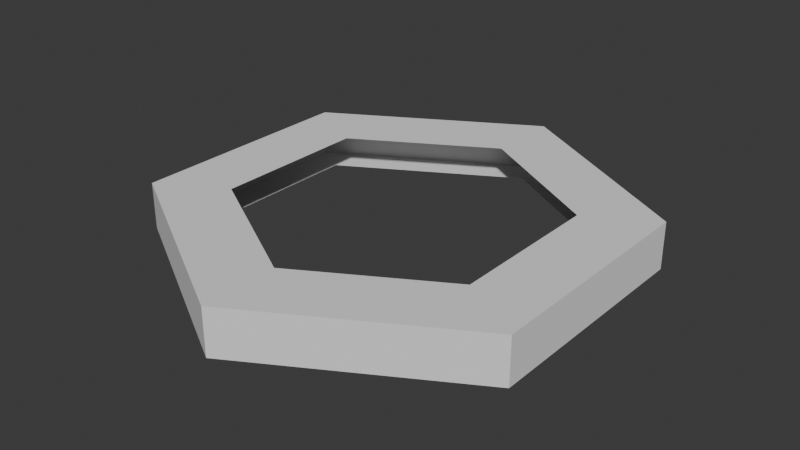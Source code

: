 # Source: hex_holo_outer_mesh.blend  (saved by Blender 4.4.32; exported with 4.5.12 LTS)
import bpy
from mathutils import Matrix  # noqa: F401  (used for matrix-valued properties, if any)

bpy.ops.wm.read_factory_settings(use_empty=True)
scene = bpy.context.scene
scene.name = 'Scene'

# ---- collections
col_collection = bpy.data.collections.new('Collection'); scene.collection.children.link(col_collection)

# ---- world
world_world = bpy.data.worlds.new('World'); scene.world = world_world
world_world.use_nodes = True; world_world.node_tree.nodes.clear()
_N = world_world.node_tree.nodes; _L = world_world.node_tree.links
n0 = _N.new('ShaderNodeOutputWorld'); n0.name = 'World Output'; n0.location = (300, 300)
n1 = _N.new('ShaderNodeBackground'); n1.name = 'Background'; n1.location = (10, 300)
n1.inputs[0].default_value = (0.05088, 0.05088, 0.05088, 1.0)
_L.new(n1.outputs[0], n0.inputs[0])
n0.is_active_output = True
world_world.color = (0.05088, 0.05088, 0.05088)
world_world.sun_shadow_jitter_overblur = 0.0

# ---- meshes
me_cylinder = bpy.data.meshes.new('Cylinder')
me_cylinder.from_pydata([(0.0, 0.8457, -0.1), (0.0, 0.673, 0.1), (0.7324, 0.4229, -0.1), (0.5829, 0.3365, 0.1), (0.7324, -0.4229, -0.1), (0.5829, -0.3365, 0.1), (0.0, -0.8457, -0.1), (0.0, -0.673, 0.1), (-0.7324, -0.4229, -0.1), (-0.5829, -0.3365, 0.1), (-0.7324, 0.4229, -0.1), (-0.5829, 0.3365, 0.1), (0.0, 1.0, -0.1), (0.866, 0.5, -0.1), (0.866, 0.5, 0.1), (0.0, 1.0, 0.1), (0.866, -0.5, -0.1), (0.866, -0.5, 0.1), (0.0, -1.0, -0.1), (0.0, -1.0, 0.1), (-0.866, -0.5, -0.1), (-0.866, -0.5, 0.1), (-0.866, 0.5, -0.1), (-0.866, 0.5, 0.1)], [], [(12, 15, 14, 13), (13, 14, 17, 16), (16, 17, 19, 18), (18, 19, 21, 20), (20, 21, 23, 22), (22, 23, 15, 12), (2, 0, 12, 13), (1, 3, 14, 15), (4, 2, 13, 16), (3, 5, 17, 14), (6, 4, 16, 18), (5, 7, 19, 17), (8, 6, 18, 20), (7, 9, 21, 19), (10, 8, 20, 22), (9, 11, 23, 21), (0, 10, 22, 12), (11, 1, 15, 23)])
_uv = me_cylinder.uv_layers.new(name='UVMap')
_uv.uv.foreach_set('vector', [1.0, 0.5, 1.0, 1.0, 0.8333, 1.0, 0.8333, 0.5, 0.8333, 0.5, 0.8333, 1.0, 0.6667, 1.0, 0.6667, 0.5, 0.6667, 0.5, 0.6667, 1.0, 0.5, 1.0, 0.5, 0.5, 0.5, 0.5, 0.5, 1.0, 0.3333, 1.0, 0.3333, 0.5, 0.3333, 0.5, 0.3333, 1.0, 0.1667, 1.0, 0.1667, 0.5, 0.1667, 0.5, 0.1667, 1.0, -8.941e-08, 1.0, -8.941e-08, 0.5, 0.9258, 0.3515, 0.75, 0.453, 0.75, 0.49, 0.9578, 0.37, 0.25, 0.453, 0.4258, 0.3515, 0.4578, 0.37, 0.25, 0.49, 0.9258, 0.1485, 0.9258, 0.3515, 0.9578, 0.37, 0.9578, 0.13, 0.4258, 0.3515, 0.4258, 0.1485, 0.4578, 0.13, 0.4578, 0.37, 0.75, 0.04703, 0.9258, 0.1485, 0.9578, 0.13, 0.75, 0.01, 0.4258, 0.1485, 0.25, 0.04703, 0.25, 0.01, 0.4578, 0.13, 0.5742, 0.1485, 0.75, 0.04703, 0.75, 0.01, 0.5422, 0.13, 0.25, 0.04703, 0.07422, 0.1485, 0.04215, 0.13, 0.25, 0.01, 0.5742, 0.3515, 0.5742, 0.1485, 0.5422, 0.13, 0.5422, 0.37, 0.07422, 0.1485, 0.07422, 0.3515, 0.04215, 0.37, 0.04215, 0.13, 0.75, 0.453, 0.5742, 0.3515, 0.5422, 0.37, 0.75, 0.49, 0.07422, 0.3515, 0.25, 0.453, 0.25, 0.49, 0.04215, 0.37])
me_cylinder.update()

# ---- objects
ob_cylinder = bpy.data.objects.new('Cylinder', me_cylinder)

# ---- transforms, parenting, visibility, modifiers, constraints
ob_cylinder.location = (0.0, 0.0, 0.0)

# ---- collection membership
col_collection.objects.link(ob_cylinder)

# ---- scene / render settings (as saved in the file)
scene.frame_start = 1; scene.frame_end = 250; scene.frame_set(1)
scene.render.engine = 'BLENDER_EEVEE_NEXT'
bpy.context.view_layer.update()

# ---- added for rendering (the .blend has no active camera and no usable light): camera, sun
cam_auto = bpy.data.cameras.new('AutoCamera')
cam_auto.lens = 50.0
cam_auto.sensor_width = 36.0
cam_auto.clip_end = 1000.0
ob_auto_camera = bpy.data.objects.new('AutoCamera', cam_auto)
scene.collection.objects.link(ob_auto_camera)
ob_auto_camera.location = (2.4549, -2.94588, 1.96392)
ob_auto_camera.rotation_euler = (1.09748, -7.21219e-08, 0.694738)
scene.camera = ob_auto_camera
light_auto_sun = bpy.data.lights.new('AutoSun', 'SUN')
light_auto_sun.energy = 3.0
light_auto_sun.angle = 0.0523599
ob_auto_sun = bpy.data.objects.new('AutoSun', light_auto_sun)
scene.collection.objects.link(ob_auto_sun)
ob_auto_sun.rotation_euler = (0.872665, 0.174533, 0.523599)
bpy.context.view_layer.update()
